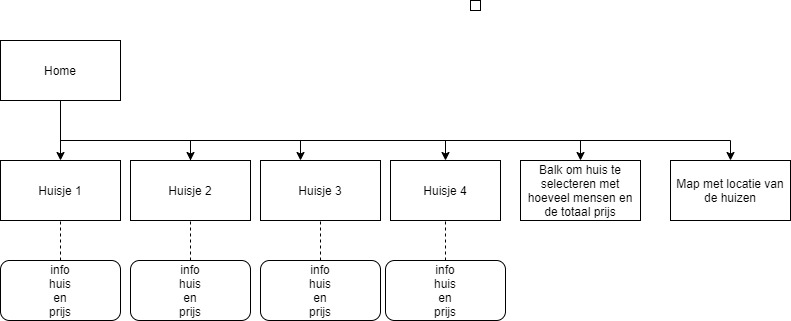

The diagram above was exported from draw.io. Its source (the exported page's mxGraphModel, read from the mxfile embedded in the PNG):
<mxGraphModel dx="1120" dy="792" grid="1" gridSize="10" guides="1" tooltips="1" connect="1" arrows="1" fold="1" page="1" pageScale="1" pageWidth="850" pageHeight="1100" math="0" shadow="0">
  <root>
    <mxCell id="0" />
    <mxCell id="1" parent="0" />
    <mxCell id="6" style="edgeStyle=orthogonalEdgeStyle;rounded=0;orthogonalLoop=1;jettySize=auto;html=1;exitX=0.5;exitY=1;exitDx=0;exitDy=0;" parent="1" source="2" target="3" edge="1">
      <mxGeometry relative="1" as="geometry" />
    </mxCell>
    <mxCell id="8" style="edgeStyle=orthogonalEdgeStyle;rounded=0;orthogonalLoop=1;jettySize=auto;html=1;exitX=0.5;exitY=1;exitDx=0;exitDy=0;" parent="1" source="2" target="4" edge="1">
      <mxGeometry relative="1" as="geometry">
        <Array as="points">
          <mxPoint x="140" y="340" />
          <mxPoint x="270" y="340" />
        </Array>
      </mxGeometry>
    </mxCell>
    <mxCell id="36" style="edgeStyle=orthogonalEdgeStyle;rounded=0;orthogonalLoop=1;jettySize=auto;html=1;" edge="1" parent="1" source="2" target="35">
      <mxGeometry relative="1" as="geometry">
        <Array as="points">
          <mxPoint x="140" y="340" />
          <mxPoint x="660" y="340" />
        </Array>
      </mxGeometry>
    </mxCell>
    <mxCell id="38" style="edgeStyle=orthogonalEdgeStyle;rounded=0;orthogonalLoop=1;jettySize=auto;html=1;entryX=0.5;entryY=0;entryDx=0;entryDy=0;" edge="1" parent="1" source="2" target="37">
      <mxGeometry relative="1" as="geometry">
        <Array as="points">
          <mxPoint x="140" y="340" />
          <mxPoint x="810" y="340" />
        </Array>
      </mxGeometry>
    </mxCell>
    <mxCell id="2" value="Home" style="rounded=0;whiteSpace=wrap;html=1;" parent="1" vertex="1">
      <mxGeometry x="80" y="240" width="120" height="60" as="geometry" />
    </mxCell>
    <mxCell id="3" value="Huisje 1" style="rounded=0;whiteSpace=wrap;html=1;" parent="1" vertex="1">
      <mxGeometry x="80" y="360" width="120" height="60" as="geometry" />
    </mxCell>
    <mxCell id="13" value="" style="edgeStyle=orthogonalEdgeStyle;rounded=0;orthogonalLoop=1;jettySize=auto;html=1;" parent="1" source="4" edge="1">
      <mxGeometry relative="1" as="geometry">
        <mxPoint x="380" y="360" as="targetPoint" />
        <Array as="points">
          <mxPoint x="270" y="340" />
          <mxPoint x="380" y="340" />
        </Array>
      </mxGeometry>
    </mxCell>
    <mxCell id="4" value="Huisje 2" style="rounded=0;whiteSpace=wrap;html=1;" parent="1" vertex="1">
      <mxGeometry x="210" y="360" width="120" height="60" as="geometry" />
    </mxCell>
    <mxCell id="18" value="" style="edgeStyle=orthogonalEdgeStyle;rounded=0;orthogonalLoop=1;jettySize=auto;html=1;" parent="1" target="17" edge="1">
      <mxGeometry relative="1" as="geometry">
        <mxPoint x="380" y="340" as="sourcePoint" />
        <Array as="points">
          <mxPoint x="525" y="340" />
        </Array>
      </mxGeometry>
    </mxCell>
    <mxCell id="14" value="Huisje 3" style="whiteSpace=wrap;html=1;rounded=0;" parent="1" vertex="1">
      <mxGeometry x="340" y="360" width="120" height="60" as="geometry" />
    </mxCell>
    <mxCell id="17" value="Huisje 4" style="whiteSpace=wrap;html=1;rounded=0;" parent="1" vertex="1">
      <mxGeometry x="470" y="360" width="110" height="60" as="geometry" />
    </mxCell>
    <mxCell id="20" value="" style="whiteSpace=wrap;html=1;strokeColor=#000000;" parent="1" vertex="1">
      <mxGeometry x="550" y="200" width="10" height="10" as="geometry" />
    </mxCell>
    <mxCell id="21" value="" style="rounded=1;whiteSpace=wrap;html=1;" vertex="1" parent="1">
      <mxGeometry x="80" y="460" width="120" height="60" as="geometry" />
    </mxCell>
    <mxCell id="24" value="" style="endArrow=none;dashed=1;html=1;" edge="1" parent="1" target="3">
      <mxGeometry width="50" height="50" relative="1" as="geometry">
        <mxPoint x="140" y="460" as="sourcePoint" />
        <mxPoint x="190" y="410" as="targetPoint" />
      </mxGeometry>
    </mxCell>
    <mxCell id="25" value="" style="rounded=1;whiteSpace=wrap;html=1;" vertex="1" parent="1">
      <mxGeometry x="210" y="460" width="120" height="60" as="geometry" />
    </mxCell>
    <mxCell id="26" value="" style="endArrow=none;dashed=1;html=1;" edge="1" parent="1">
      <mxGeometry width="50" height="50" relative="1" as="geometry">
        <mxPoint x="270" y="460" as="sourcePoint" />
        <mxPoint x="270" y="420" as="targetPoint" />
      </mxGeometry>
    </mxCell>
    <mxCell id="27" value="" style="rounded=1;whiteSpace=wrap;html=1;" vertex="1" parent="1">
      <mxGeometry x="340" y="460" width="120" height="60" as="geometry" />
    </mxCell>
    <mxCell id="28" value="" style="endArrow=none;dashed=1;html=1;" edge="1" parent="1">
      <mxGeometry width="50" height="50" relative="1" as="geometry">
        <mxPoint x="400" y="460" as="sourcePoint" />
        <mxPoint x="400" y="420" as="targetPoint" />
      </mxGeometry>
    </mxCell>
    <mxCell id="29" value="" style="rounded=1;whiteSpace=wrap;html=1;" vertex="1" parent="1">
      <mxGeometry x="465" y="460" width="120" height="60" as="geometry" />
    </mxCell>
    <mxCell id="30" value="" style="endArrow=none;dashed=1;html=1;" edge="1" parent="1">
      <mxGeometry width="50" height="50" relative="1" as="geometry">
        <mxPoint x="525" y="460" as="sourcePoint" />
        <mxPoint x="525" y="420" as="targetPoint" />
      </mxGeometry>
    </mxCell>
    <mxCell id="31" value="info huis en prijs" style="text;html=1;strokeColor=none;fillColor=none;align=center;verticalAlign=middle;whiteSpace=wrap;rounded=0;" vertex="1" parent="1">
      <mxGeometry x="120" y="480" width="40" height="20" as="geometry" />
    </mxCell>
    <mxCell id="32" value="info huis en prijs" style="text;html=1;strokeColor=none;fillColor=none;align=center;verticalAlign=middle;whiteSpace=wrap;rounded=0;" vertex="1" parent="1">
      <mxGeometry x="250" y="480" width="40" height="20" as="geometry" />
    </mxCell>
    <mxCell id="33" value="info huis en prijs" style="text;html=1;strokeColor=none;fillColor=none;align=center;verticalAlign=middle;whiteSpace=wrap;rounded=0;" vertex="1" parent="1">
      <mxGeometry x="380" y="480" width="40" height="20" as="geometry" />
    </mxCell>
    <mxCell id="34" value="info huis en prijs" style="text;html=1;strokeColor=none;fillColor=none;align=center;verticalAlign=middle;whiteSpace=wrap;rounded=0;" vertex="1" parent="1">
      <mxGeometry x="505" y="480" width="40" height="20" as="geometry" />
    </mxCell>
    <mxCell id="35" value="Balk om huis te selecteren met hoeveel mensen en de totaal prijs&lt;br&gt;" style="rounded=0;whiteSpace=wrap;html=1;" vertex="1" parent="1">
      <mxGeometry x="600" y="360" width="120" height="60" as="geometry" />
    </mxCell>
    <mxCell id="37" value="Map met locatie van de huizen" style="rounded=0;whiteSpace=wrap;html=1;" vertex="1" parent="1">
      <mxGeometry x="750" y="360" width="120" height="60" as="geometry" />
    </mxCell>
  </root>
</mxGraphModel>